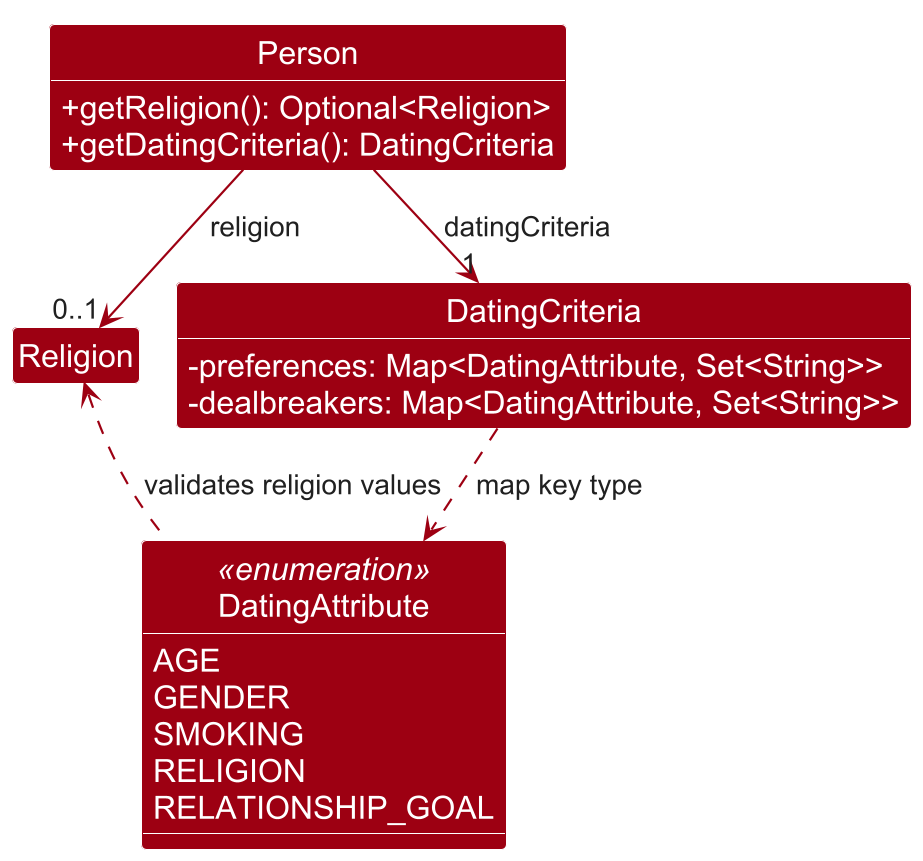

The diagram above was rendered by PlantUML. Its source (embedded in the PNG):
@startuml
!pragma layout smetana

skinparam dpi 192
skinparam shadowing false
skinparam defaultFontName Arial
skinparam defaultFontSize 16
skinparam arrowThickness 1.1
skinparam arrowColor #9D0012
skinparam arrowFontColor #202020
skinparam arrowFontSize 14
skinparam classBackgroundColor #9D0012
skinparam classBorderColor #FFFFFF
skinparam classFontColor #FFFFFF
skinparam classAttributeFontColor #FFFFFF
skinparam classStereotypeFontColor #FFFFFF
skinparam classAttributeIconSize 0

hide circle
hide members

class Person {
    +getReligion(): Optional<Religion>
    +getDatingCriteria(): DatingCriteria
}
class Religion
class DatingCriteria {
    -preferences: Map<DatingAttribute, Set<String>>
    -dealbreakers: Map<DatingAttribute, Set<String>>
}
enum DatingAttribute <<enumeration>> {
    AGE
    GENDER
    SMOKING
    RELIGION
    RELATIONSHIP_GOAL
}

show Person methods
show DatingCriteria fields
show DatingAttribute members

Person -down-> "0..1" Religion : religion
Person -down-> "1" DatingCriteria : datingCriteria
DatingCriteria .down.> DatingAttribute : map key type
DatingAttribute .left.> Religion : validates religion values

Religion -[hidden]right-> DatingCriteria
@enduml